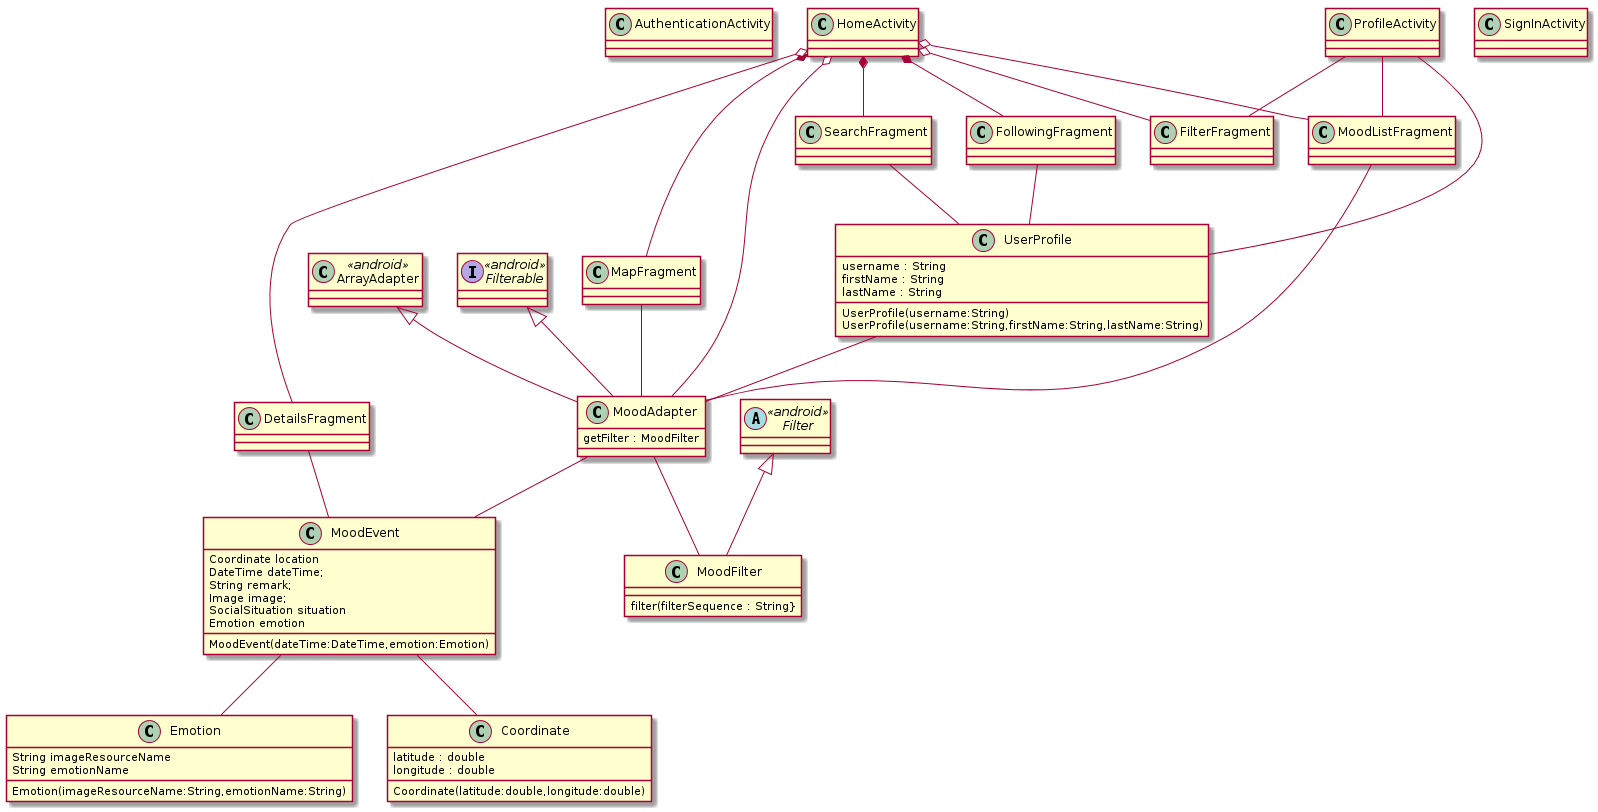

The diagram above was rendered by PlantUML. Its source (embedded in the PNG):
@startuml

class AuthenticationActivity
class HomeActivity
class ProfileActivity
class SignInActivity

class UserProfile {
    username : String
    firstName : String
    lastName : String
    UserProfile(username:String)
    UserProfile(username:String,firstName:String,lastName:String)
}

class MoodEvent {
    Coordinate location
    DateTime dateTime;
    String remark;
    Image image;
    SocialSituation situation
    Emotion emotion
    MoodEvent(dateTime:DateTime,emotion:Emotion)
}

class Emotion {
    String imageResourceName
    String emotionName
    Emotion(imageResourceName:String,emotionName:String)
}

HomeActivity *-- MapFragment
HomeActivity o-- MoodListFragment
HomeActivity o-- MoodAdapter
HomeActivity *-- SearchFragment
HomeActivity *-- FollowingFragment
HomeActivity o-- FilterFragment
HomeActivity o-- DetailsFragment

abstract class Filter <<android>>
class FilterFragment

ProfileActivity -- UserProfile
ProfileActivity -- MoodListFragment
ProfileActivity -- FilterFragment

FollowingFragment -- UserProfile
SearchFragment -- UserProfile

MapFragment -- MoodAdapter

MoodListFragment -- MoodAdapter

DetailsFragment -- MoodEvent

class Coordinate {
    latitude : double
    longitude : double
    Coordinate(latitude:double,longitude:double)
}

MoodEvent -- Coordinate

class MoodAdapter {
    getFilter : MoodFilter
}

MoodAdapter -- MoodFilter

class MoodFilter {
    filter(filterSequence : String}
}

abstract class Filter <<android>> 
Filter <|-- MoodFilter

UserProfile -- MoodAdapter

class ArrayAdapter <<android>>
ArrayAdapter <|-- MoodAdapter

MoodAdapter -- MoodEvent
interface Filterable <<android>>
Filterable <|-- MoodAdapter

MoodEvent -- Emotion

@enduml